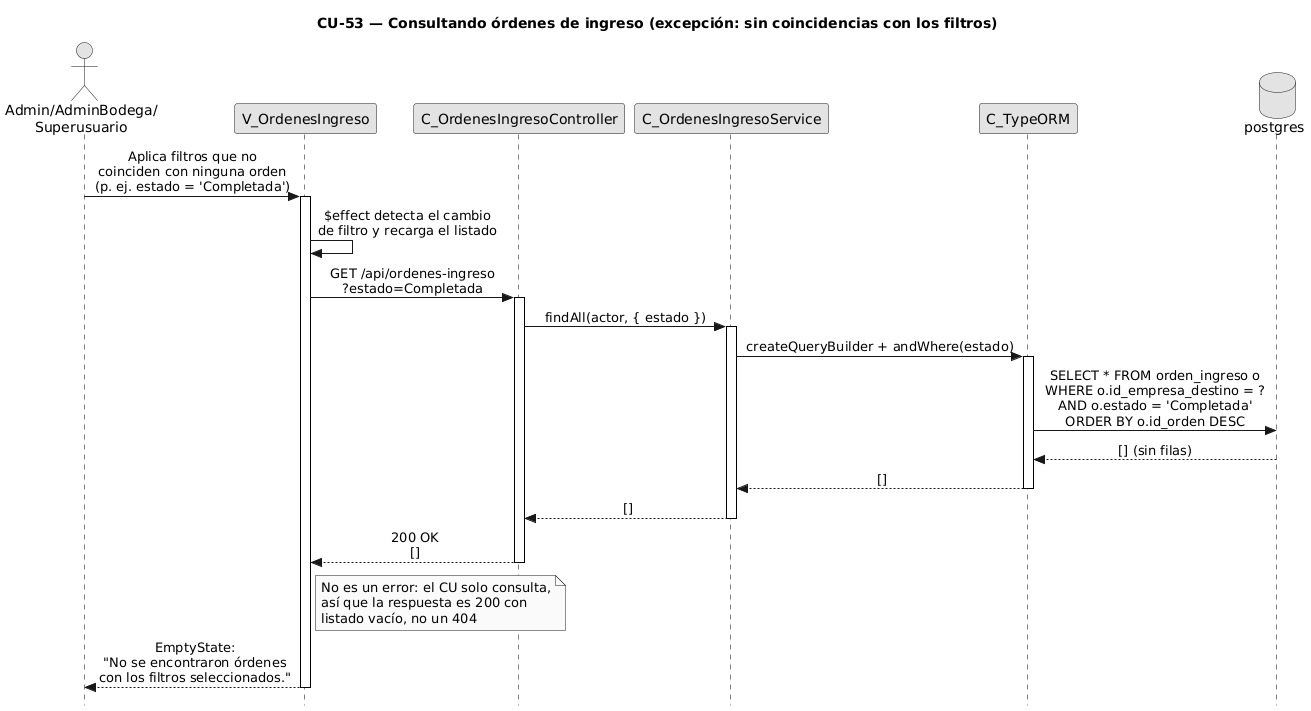

The diagram above was rendered by PlantUML. Its source (embedded in the PNG):
@startuml CU53-ConsultarOrdenesIngreso-Exc-SinResultados
title CU-53 — Consultando órdenes de ingreso (excepción: sin coincidencias con los filtros)

skinparam style strictuml
skinparam monochrome true
skinparam shadowing false
skinparam sequenceMessageAlign center
<style>
 sequenceDiagram {
 participant {
 Margin 35 
} actor {
 Margin 15 
} 
} 
</style>
skinparam sequence {
  MessageAlign center
  LifeLineBorderColor black
}
hide footbox

actor "Admin/AdminBodega/\nSuperusuario" as user
participant "V_OrdenesIngreso" as view
participant "C_OrdenesIngresoController" as ctrl
participant "C_OrdenesIngresoService" as svc
participant "C_TypeORM" as orm
database "postgres" as db

user -> view : Aplica filtros que no\ncoinciden con ninguna orden\n(p. ej. estado = 'Completada')
activate view

view -> view : $effect detecta el cambio\nde filtro y recarga el listado

view -> ctrl : GET /api/ordenes-ingreso\n?estado=Completada
activate ctrl

ctrl -> svc : findAll(actor, { estado })
activate svc

svc -> orm : createQueryBuilder + andWhere(estado)
activate orm
orm -> db : SELECT * FROM orden_ingreso o\nWHERE o.id_empresa_destino = ?\nAND o.estado = 'Completada'\nORDER BY o.id_orden DESC
db --> orm : [] (sin filas)
orm --> svc : []
deactivate orm

svc --> ctrl : []
deactivate svc

ctrl --> view : 200 OK\n[]
deactivate ctrl

note right of view
  No es un error: el CU solo consulta,
  así que la respuesta es 200 con
  listado vacío, no un 404
end note

view --> user : EmptyState:\n"No se encontraron órdenes\ncon los filtros seleccionados."
deactivate view

@enduml